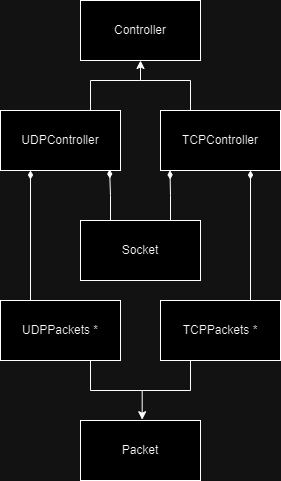

The diagram above was exported from draw.io. Its source (the exported page's mxGraphModel, read from the mxfile embedded in the PNG):
<mxGraphModel dx="1050" dy="522" grid="1" gridSize="10" guides="1" tooltips="1" connect="1" arrows="1" fold="1" page="1" pageScale="1" pageWidth="827" pageHeight="1169" math="0" shadow="0">
  <root>
    <mxCell id="WIyWlLk6GJQsqaUBKTNV-0" />
    <mxCell id="WIyWlLk6GJQsqaUBKTNV-1" parent="WIyWlLk6GJQsqaUBKTNV-0" />
    <mxCell id="4335lKjKiXhAQYlCt9jW-0" value="Controller" style="rounded=0;whiteSpace=wrap;html=1;" vertex="1" parent="WIyWlLk6GJQsqaUBKTNV-1">
      <mxGeometry x="90" y="40" width="120" height="60" as="geometry" />
    </mxCell>
    <mxCell id="4335lKjKiXhAQYlCt9jW-7" style="edgeStyle=orthogonalEdgeStyle;rounded=0;orthogonalLoop=1;jettySize=auto;html=1;exitX=0.75;exitY=0;exitDx=0;exitDy=0;entryX=0.5;entryY=1;entryDx=0;entryDy=0;" edge="1" parent="WIyWlLk6GJQsqaUBKTNV-1" source="4335lKjKiXhAQYlCt9jW-1" target="4335lKjKiXhAQYlCt9jW-0">
      <mxGeometry relative="1" as="geometry">
        <Array as="points">
          <mxPoint x="100" y="120" />
          <mxPoint x="150" y="120" />
        </Array>
      </mxGeometry>
    </mxCell>
    <mxCell id="4335lKjKiXhAQYlCt9jW-1" value="UDPController" style="rounded=0;whiteSpace=wrap;html=1;" vertex="1" parent="WIyWlLk6GJQsqaUBKTNV-1">
      <mxGeometry x="10" y="150" width="120" height="60" as="geometry" />
    </mxCell>
    <mxCell id="4335lKjKiXhAQYlCt9jW-2" value="TCPController" style="rounded=0;whiteSpace=wrap;html=1;" vertex="1" parent="WIyWlLk6GJQsqaUBKTNV-1">
      <mxGeometry x="170" y="150" width="120" height="60" as="geometry" />
    </mxCell>
    <mxCell id="4335lKjKiXhAQYlCt9jW-18" style="edgeStyle=orthogonalEdgeStyle;rounded=0;orthogonalLoop=1;jettySize=auto;html=1;exitX=0.25;exitY=0;exitDx=0;exitDy=0;entryX=0.25;entryY=1;entryDx=0;entryDy=0;endArrow=diamondThin;endFill=1;" edge="1" parent="WIyWlLk6GJQsqaUBKTNV-1" source="4335lKjKiXhAQYlCt9jW-3" target="4335lKjKiXhAQYlCt9jW-1">
      <mxGeometry relative="1" as="geometry" />
    </mxCell>
    <mxCell id="4335lKjKiXhAQYlCt9jW-3" value="UDPPackets *" style="rounded=0;whiteSpace=wrap;html=1;" vertex="1" parent="WIyWlLk6GJQsqaUBKTNV-1">
      <mxGeometry x="10" y="340" width="120" height="60" as="geometry" />
    </mxCell>
    <mxCell id="4335lKjKiXhAQYlCt9jW-17" style="edgeStyle=orthogonalEdgeStyle;rounded=0;orthogonalLoop=1;jettySize=auto;html=1;exitX=0.75;exitY=0;exitDx=0;exitDy=0;entryX=0.75;entryY=1;entryDx=0;entryDy=0;endArrow=diamondThin;endFill=1;" edge="1" parent="WIyWlLk6GJQsqaUBKTNV-1" source="4335lKjKiXhAQYlCt9jW-4" target="4335lKjKiXhAQYlCt9jW-2">
      <mxGeometry relative="1" as="geometry" />
    </mxCell>
    <mxCell id="4335lKjKiXhAQYlCt9jW-4" value="TCPPackets *" style="rounded=0;whiteSpace=wrap;html=1;" vertex="1" parent="WIyWlLk6GJQsqaUBKTNV-1">
      <mxGeometry x="170" y="340" width="120" height="60" as="geometry" />
    </mxCell>
    <mxCell id="4335lKjKiXhAQYlCt9jW-5" value="Packet" style="rounded=0;whiteSpace=wrap;html=1;" vertex="1" parent="WIyWlLk6GJQsqaUBKTNV-1">
      <mxGeometry x="90" y="460" width="120" height="60" as="geometry" />
    </mxCell>
    <mxCell id="4335lKjKiXhAQYlCt9jW-6" value="Socket" style="rounded=0;whiteSpace=wrap;html=1;" vertex="1" parent="WIyWlLk6GJQsqaUBKTNV-1">
      <mxGeometry x="90" y="260" width="120" height="60" as="geometry" />
    </mxCell>
    <mxCell id="4335lKjKiXhAQYlCt9jW-10" value="" style="endArrow=none;html=1;rounded=0;exitX=0.25;exitY=0;exitDx=0;exitDy=0;" edge="1" parent="WIyWlLk6GJQsqaUBKTNV-1" source="4335lKjKiXhAQYlCt9jW-2">
      <mxGeometry width="50" height="50" relative="1" as="geometry">
        <mxPoint x="230" y="130" as="sourcePoint" />
        <mxPoint x="150" y="120" as="targetPoint" />
        <Array as="points">
          <mxPoint x="200" y="120" />
        </Array>
      </mxGeometry>
    </mxCell>
    <mxCell id="4335lKjKiXhAQYlCt9jW-13" style="edgeStyle=orthogonalEdgeStyle;rounded=0;orthogonalLoop=1;jettySize=auto;html=1;exitX=0.75;exitY=1;exitDx=0;exitDy=0;entryX=0.514;entryY=-0.013;entryDx=0;entryDy=0;entryPerimeter=0;" edge="1" parent="WIyWlLk6GJQsqaUBKTNV-1" source="4335lKjKiXhAQYlCt9jW-3" target="4335lKjKiXhAQYlCt9jW-5">
      <mxGeometry relative="1" as="geometry" />
    </mxCell>
    <mxCell id="4335lKjKiXhAQYlCt9jW-14" value="" style="endArrow=none;html=1;rounded=0;entryX=0.25;entryY=1;entryDx=0;entryDy=0;" edge="1" parent="WIyWlLk6GJQsqaUBKTNV-1" target="4335lKjKiXhAQYlCt9jW-4">
      <mxGeometry width="50" height="50" relative="1" as="geometry">
        <mxPoint x="150" y="430" as="sourcePoint" />
        <mxPoint x="250" y="420" as="targetPoint" />
        <Array as="points">
          <mxPoint x="200" y="430" />
        </Array>
      </mxGeometry>
    </mxCell>
    <mxCell id="4335lKjKiXhAQYlCt9jW-15" style="edgeStyle=orthogonalEdgeStyle;rounded=0;orthogonalLoop=1;jettySize=auto;html=1;exitX=0.25;exitY=0;exitDx=0;exitDy=0;entryX=0.909;entryY=0.983;entryDx=0;entryDy=0;entryPerimeter=0;endArrow=diamondThin;endFill=1;" edge="1" parent="WIyWlLk6GJQsqaUBKTNV-1" source="4335lKjKiXhAQYlCt9jW-6" target="4335lKjKiXhAQYlCt9jW-1">
      <mxGeometry relative="1" as="geometry" />
    </mxCell>
    <mxCell id="4335lKjKiXhAQYlCt9jW-16" style="edgeStyle=orthogonalEdgeStyle;rounded=0;orthogonalLoop=1;jettySize=auto;html=1;exitX=0.75;exitY=0;exitDx=0;exitDy=0;entryX=0.079;entryY=0.998;entryDx=0;entryDy=0;entryPerimeter=0;endArrow=diamondThin;endFill=1;" edge="1" parent="WIyWlLk6GJQsqaUBKTNV-1" source="4335lKjKiXhAQYlCt9jW-6" target="4335lKjKiXhAQYlCt9jW-2">
      <mxGeometry relative="1" as="geometry" />
    </mxCell>
  </root>
</mxGraphModel>